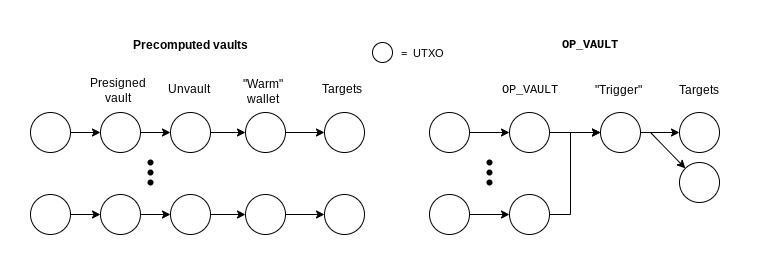

The diagram above was exported from draw.io. Its source (the exported page's mxGraphModel, read from the mxfile embedded in the PNG):
<mxGraphModel dx="1430" dy="1768" grid="1" gridSize="10" guides="1" tooltips="1" connect="1" arrows="1" fold="1" page="1" pageScale="1" pageWidth="850" pageHeight="1100" math="0" shadow="0">
  <root>
    <mxCell id="0" />
    <mxCell id="1" parent="0" />
    <mxCell id="2" style="edgeStyle=orthogonalEdgeStyle;rounded=0;orthogonalLoop=1;jettySize=auto;html=1;" edge="1" source="3" target="5" parent="1">
      <mxGeometry relative="1" as="geometry" />
    </mxCell>
    <mxCell id="3" value="" style="ellipse;whiteSpace=wrap;html=1;aspect=fixed;" vertex="1" parent="1">
      <mxGeometry x="120" y="240" width="40" height="40" as="geometry" />
    </mxCell>
    <mxCell id="4" style="edgeStyle=orthogonalEdgeStyle;rounded=0;orthogonalLoop=1;jettySize=auto;html=1;" edge="1" source="5" target="8" parent="1">
      <mxGeometry relative="1" as="geometry" />
    </mxCell>
    <mxCell id="5" value="" style="ellipse;whiteSpace=wrap;html=1;aspect=fixed;" vertex="1" parent="1">
      <mxGeometry x="190" y="240" width="40" height="40" as="geometry" />
    </mxCell>
    <mxCell id="6" value="&lt;div&gt;Presigned&lt;/div&gt;&lt;div&gt;vault&lt;br&gt;&lt;/div&gt;" style="text;html=1;resizable=0;autosize=1;align=center;verticalAlign=middle;points=[];fillColor=none;strokeColor=none;rounded=0;" vertex="1" parent="1">
      <mxGeometry x="167" y="198" width="80" height="40" as="geometry" />
    </mxCell>
    <mxCell id="7" style="edgeStyle=orthogonalEdgeStyle;rounded=0;orthogonalLoop=1;jettySize=auto;html=1;" edge="1" source="8" target="11" parent="1">
      <mxGeometry relative="1" as="geometry" />
    </mxCell>
    <mxCell id="8" value="" style="ellipse;whiteSpace=wrap;html=1;aspect=fixed;" vertex="1" parent="1">
      <mxGeometry x="260" y="240" width="40" height="40" as="geometry" />
    </mxCell>
    <mxCell id="9" value="Unvault" style="text;html=1;resizable=0;autosize=1;align=center;verticalAlign=middle;points=[];fillColor=none;strokeColor=none;rounded=0;" vertex="1" parent="1">
      <mxGeometry x="243" y="202" width="70" height="30" as="geometry" />
    </mxCell>
    <mxCell id="10" style="edgeStyle=orthogonalEdgeStyle;rounded=0;orthogonalLoop=1;jettySize=auto;html=1;" edge="1" source="11" target="44" parent="1">
      <mxGeometry relative="1" as="geometry" />
    </mxCell>
    <mxCell id="11" value="" style="ellipse;whiteSpace=wrap;html=1;aspect=fixed;" vertex="1" parent="1">
      <mxGeometry x="335" y="240" width="40" height="40" as="geometry" />
    </mxCell>
    <mxCell id="12" value="&lt;div&gt;&quot;Warm&quot; &lt;br&gt;&lt;/div&gt;&lt;div&gt;wallet&lt;br&gt;&lt;/div&gt;" style="text;html=1;resizable=0;autosize=1;align=center;verticalAlign=middle;points=[];fillColor=none;strokeColor=none;rounded=0;" vertex="1" parent="1">
      <mxGeometry x="322" y="199" width="60" height="40" as="geometry" />
    </mxCell>
    <mxCell id="13" style="edgeStyle=orthogonalEdgeStyle;rounded=0;orthogonalLoop=1;jettySize=auto;html=1;" edge="1" source="14" target="16" parent="1">
      <mxGeometry relative="1" as="geometry" />
    </mxCell>
    <mxCell id="14" value="" style="ellipse;whiteSpace=wrap;html=1;aspect=fixed;" vertex="1" parent="1">
      <mxGeometry x="120" y="322" width="40" height="40" as="geometry" />
    </mxCell>
    <mxCell id="15" style="edgeStyle=orthogonalEdgeStyle;rounded=0;orthogonalLoop=1;jettySize=auto;html=1;" edge="1" source="16" target="18" parent="1">
      <mxGeometry relative="1" as="geometry" />
    </mxCell>
    <mxCell id="16" value="" style="ellipse;whiteSpace=wrap;html=1;aspect=fixed;" vertex="1" parent="1">
      <mxGeometry x="190" y="322" width="40" height="40" as="geometry" />
    </mxCell>
    <mxCell id="17" style="edgeStyle=orthogonalEdgeStyle;rounded=0;orthogonalLoop=1;jettySize=auto;html=1;" edge="1" source="18" target="20" parent="1">
      <mxGeometry relative="1" as="geometry" />
    </mxCell>
    <mxCell id="18" value="" style="ellipse;whiteSpace=wrap;html=1;aspect=fixed;" vertex="1" parent="1">
      <mxGeometry x="260" y="322" width="40" height="40" as="geometry" />
    </mxCell>
    <mxCell id="19" style="edgeStyle=none;rounded=0;orthogonalLoop=1;jettySize=auto;html=1;exitX=1;exitY=0.5;exitDx=0;exitDy=0;entryX=0;entryY=0.5;entryDx=0;entryDy=0;fontFamily=Helvetica;" edge="1" source="20" target="45" parent="1">
      <mxGeometry relative="1" as="geometry" />
    </mxCell>
    <mxCell id="20" value="" style="ellipse;whiteSpace=wrap;html=1;aspect=fixed;" vertex="1" parent="1">
      <mxGeometry x="335" y="322" width="40" height="40" as="geometry" />
    </mxCell>
    <mxCell id="21" value="" style="group" vertex="1" connectable="0" parent="1">
      <mxGeometry x="220" y="270" width="40" height="60" as="geometry" />
    </mxCell>
    <mxCell id="22" value="" style="shape=waypoint;sketch=0;fillStyle=solid;size=6;pointerEvents=1;points=[];fillColor=none;resizable=0;rotatable=0;perimeter=centerPerimeter;snapToPoint=1;" vertex="1" parent="21">
      <mxGeometry width="40" height="40" as="geometry" />
    </mxCell>
    <mxCell id="23" value="" style="shape=waypoint;sketch=0;fillStyle=solid;size=6;pointerEvents=1;points=[];fillColor=none;resizable=0;rotatable=0;perimeter=centerPerimeter;snapToPoint=1;" vertex="1" parent="21">
      <mxGeometry y="10" width="40" height="40" as="geometry" />
    </mxCell>
    <mxCell id="24" value="" style="shape=waypoint;sketch=0;fillStyle=solid;size=6;pointerEvents=1;points=[];fillColor=none;resizable=0;rotatable=0;perimeter=centerPerimeter;snapToPoint=1;" vertex="1" parent="21">
      <mxGeometry y="20" width="40" height="40" as="geometry" />
    </mxCell>
    <mxCell id="25" value="&lt;b&gt;Precomputed vaults&lt;/b&gt;" style="text;html=1;resizable=0;autosize=1;align=center;verticalAlign=middle;points=[];fillColor=none;strokeColor=none;rounded=0;" vertex="1" parent="1">
      <mxGeometry x="210" y="158" width="140" height="30" as="geometry" />
    </mxCell>
    <mxCell id="26" style="edgeStyle=orthogonalEdgeStyle;rounded=0;orthogonalLoop=1;jettySize=auto;html=1;" edge="1" source="27" target="29" parent="1">
      <mxGeometry relative="1" as="geometry" />
    </mxCell>
    <mxCell id="27" value="" style="ellipse;whiteSpace=wrap;html=1;aspect=fixed;" vertex="1" parent="1">
      <mxGeometry x="519" y="240" width="40" height="40" as="geometry" />
    </mxCell>
    <mxCell id="28" style="edgeStyle=orthogonalEdgeStyle;rounded=0;orthogonalLoop=1;jettySize=auto;html=1;" edge="1" source="29" target="33" parent="1">
      <mxGeometry relative="1" as="geometry" />
    </mxCell>
    <mxCell id="29" value="" style="ellipse;whiteSpace=wrap;html=1;aspect=fixed;" vertex="1" parent="1">
      <mxGeometry x="599" y="240" width="40" height="40" as="geometry" />
    </mxCell>
    <mxCell id="30" value="&lt;div&gt;OP_VAULT&lt;/div&gt;" style="text;html=1;resizable=0;autosize=1;align=center;verticalAlign=middle;points=[];fillColor=none;strokeColor=none;rounded=0;fontFamily=Courier New;" vertex="1" parent="1">
      <mxGeometry x="579" y="203" width="80" height="30" as="geometry" />
    </mxCell>
    <mxCell id="31" style="edgeStyle=orthogonalEdgeStyle;rounded=0;orthogonalLoop=1;jettySize=auto;html=1;" edge="1" source="33" target="34" parent="1">
      <mxGeometry relative="1" as="geometry" />
    </mxCell>
    <mxCell id="32" style="rounded=0;orthogonalLoop=1;jettySize=auto;html=1;entryX=0;entryY=0;entryDx=0;entryDy=0;fontFamily=Helvetica;" edge="1" target="46" parent="1">
      <mxGeometry relative="1" as="geometry">
        <mxPoint x="740" y="260" as="sourcePoint" />
      </mxGeometry>
    </mxCell>
    <mxCell id="33" value="" style="ellipse;whiteSpace=wrap;html=1;aspect=fixed;" vertex="1" parent="1">
      <mxGeometry x="690" y="240" width="40" height="40" as="geometry" />
    </mxCell>
    <mxCell id="34" value="" style="ellipse;whiteSpace=wrap;html=1;aspect=fixed;" vertex="1" parent="1">
      <mxGeometry x="769" y="240" width="40" height="40" as="geometry" />
    </mxCell>
    <mxCell id="35" style="edgeStyle=orthogonalEdgeStyle;rounded=0;orthogonalLoop=1;jettySize=auto;html=1;" edge="1" source="36" target="38" parent="1">
      <mxGeometry relative="1" as="geometry" />
    </mxCell>
    <mxCell id="36" value="" style="ellipse;whiteSpace=wrap;html=1;aspect=fixed;" vertex="1" parent="1">
      <mxGeometry x="519" y="322" width="40" height="40" as="geometry" />
    </mxCell>
    <mxCell id="37" style="edgeStyle=orthogonalEdgeStyle;rounded=0;orthogonalLoop=1;jettySize=auto;html=1;entryX=0;entryY=0.5;entryDx=0;entryDy=0;" edge="1" source="38" target="33" parent="1">
      <mxGeometry relative="1" as="geometry">
        <mxPoint x="660" y="260" as="targetPoint" />
        <Array as="points">
          <mxPoint x="660" y="342" />
          <mxPoint x="660" y="260" />
        </Array>
      </mxGeometry>
    </mxCell>
    <mxCell id="38" value="" style="ellipse;whiteSpace=wrap;html=1;aspect=fixed;" vertex="1" parent="1">
      <mxGeometry x="599" y="322" width="40" height="40" as="geometry" />
    </mxCell>
    <mxCell id="39" value="" style="group" vertex="1" connectable="0" parent="1">
      <mxGeometry x="559" y="270" width="40" height="60" as="geometry" />
    </mxCell>
    <mxCell id="40" value="" style="shape=waypoint;sketch=0;fillStyle=solid;size=6;pointerEvents=1;points=[];fillColor=none;resizable=0;rotatable=0;perimeter=centerPerimeter;snapToPoint=1;" vertex="1" parent="39">
      <mxGeometry width="40" height="40" as="geometry" />
    </mxCell>
    <mxCell id="41" value="" style="shape=waypoint;sketch=0;fillStyle=solid;size=6;pointerEvents=1;points=[];fillColor=none;resizable=0;rotatable=0;perimeter=centerPerimeter;snapToPoint=1;" vertex="1" parent="39">
      <mxGeometry y="10" width="40" height="40" as="geometry" />
    </mxCell>
    <mxCell id="42" value="" style="shape=waypoint;sketch=0;fillStyle=solid;size=6;pointerEvents=1;points=[];fillColor=none;resizable=0;rotatable=0;perimeter=centerPerimeter;snapToPoint=1;" vertex="1" parent="39">
      <mxGeometry y="20" width="40" height="40" as="geometry" />
    </mxCell>
    <mxCell id="43" value="&lt;b&gt;OP_VAULT&lt;/b&gt;" style="text;html=1;resizable=0;autosize=1;align=center;verticalAlign=middle;points=[];fillColor=none;strokeColor=none;rounded=0;fontFamily=Courier New;" vertex="1" parent="1">
      <mxGeometry x="639" y="158" width="80" height="30" as="geometry" />
    </mxCell>
    <mxCell id="44" value="" style="ellipse;whiteSpace=wrap;html=1;aspect=fixed;" vertex="1" parent="1">
      <mxGeometry x="414" y="240" width="40" height="40" as="geometry" />
    </mxCell>
    <mxCell id="45" value="" style="ellipse;whiteSpace=wrap;html=1;aspect=fixed;" vertex="1" parent="1">
      <mxGeometry x="414" y="322" width="40" height="40" as="geometry" />
    </mxCell>
    <mxCell id="46" value="" style="ellipse;whiteSpace=wrap;html=1;aspect=fixed;" vertex="1" parent="1">
      <mxGeometry x="769" y="290" width="40" height="40" as="geometry" />
    </mxCell>
    <mxCell id="47" value="Targets" style="text;html=1;resizable=0;autosize=1;align=center;verticalAlign=middle;points=[];fillColor=none;strokeColor=none;rounded=0;fontFamily=Helvetica;" vertex="1" parent="1">
      <mxGeometry x="401" y="202" width="60" height="30" as="geometry" />
    </mxCell>
    <mxCell id="48" value="Targets" style="text;html=1;resizable=0;autosize=1;align=center;verticalAlign=middle;points=[];fillColor=none;strokeColor=none;rounded=0;fontFamily=Helvetica;" vertex="1" parent="1">
      <mxGeometry x="758" y="203" width="60" height="30" as="geometry" />
    </mxCell>
    <mxCell id="49" value="" style="ellipse;whiteSpace=wrap;html=1;aspect=fixed;" vertex="1" parent="1">
      <mxGeometry x="462" y="170" width="20" height="20" as="geometry" />
    </mxCell>
    <mxCell id="50" value="=&amp;nbsp; UTXO" style="text;strokeColor=none;align=center;fillColor=none;html=1;verticalAlign=middle;whiteSpace=wrap;rounded=0;fontSize=11;" vertex="1" parent="1">
      <mxGeometry x="482" y="166" width="60" height="30" as="geometry" />
    </mxCell>
    <mxCell id="51" value="&quot;Trigger&quot;" style="text;html=1;resizable=0;autosize=1;align=center;verticalAlign=middle;points=[];fillColor=none;strokeColor=none;rounded=0;fontFamily=Helvetica;" vertex="1" parent="1">
      <mxGeometry x="673" y="203" width="70" height="30" as="geometry" />
    </mxCell>
  </root>
</mxGraphModel>